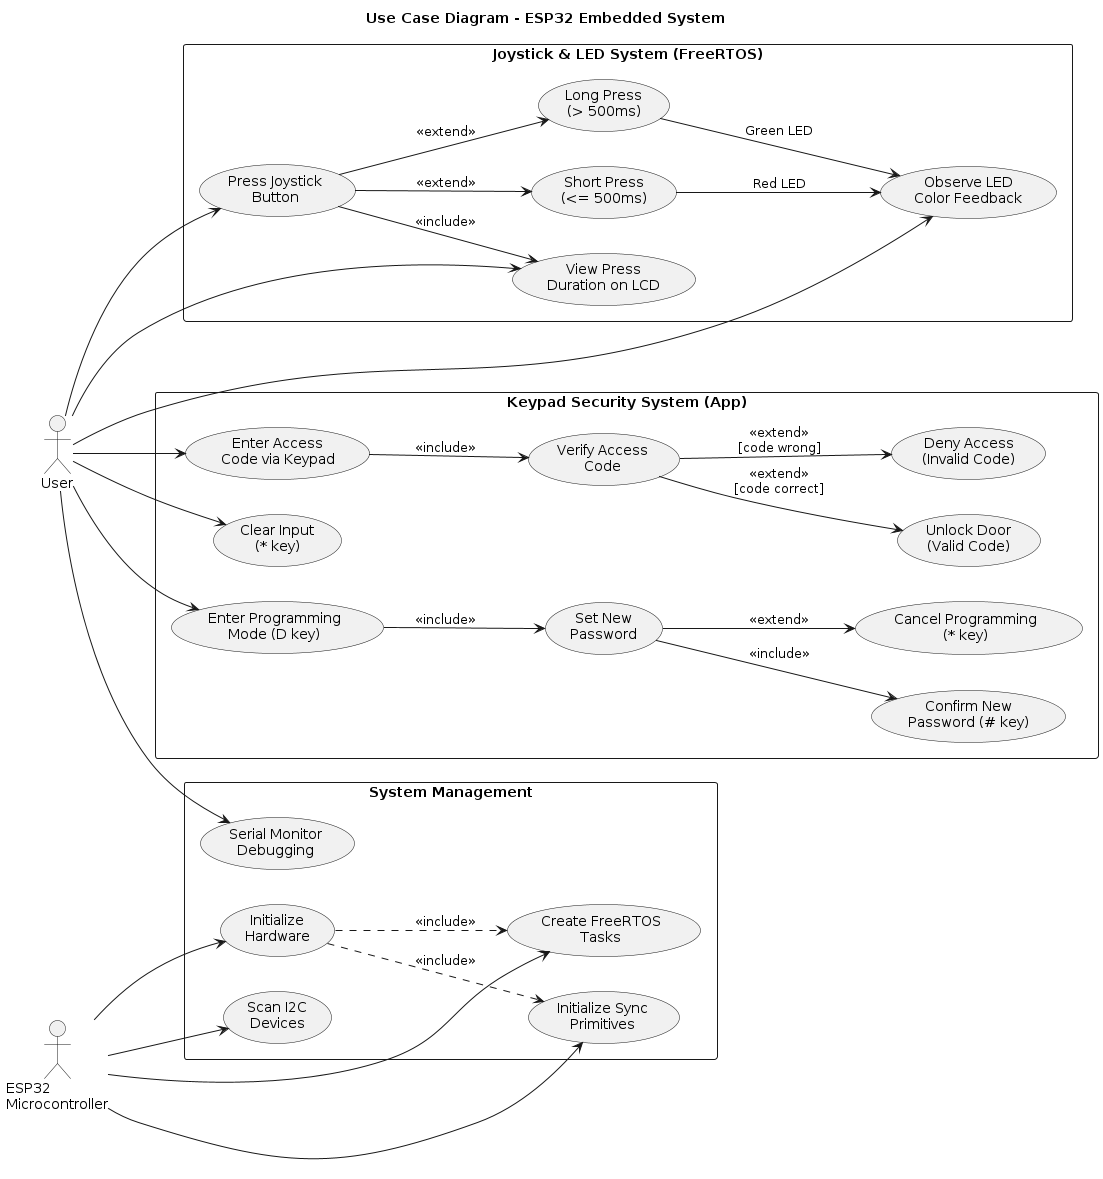

The diagram above was rendered by PlantUML. Its source (embedded in the PNG):
@startuml Use Case Diagram
title Use Case Diagram - ESP32 Embedded System

left to right direction

actor "User" as user
actor "ESP32\nMicrocontroller" as esp

rectangle "Joystick & LED System (FreeRTOS)" {
    usecase "Press Joystick\nButton" as UC1
    usecase "View Press\nDuration on LCD" as UC2
    usecase "Observe LED\nColor Feedback" as UC3
    usecase "Short Press\n(<= 500ms)" as UC4
    usecase "Long Press\n(> 500ms)" as UC5
}

rectangle "Keypad Security System (App)" {
    usecase "Enter Access\nCode via Keypad" as UC6
    usecase "Verify Access\nCode" as UC7
    usecase "Unlock Door\n(Valid Code)" as UC8
    usecase "Deny Access\n(Invalid Code)" as UC9
    usecase "Clear Input\n(* key)" as UC10
    usecase "Enter Programming\nMode (D key)" as UC11
    usecase "Set New\nPassword" as UC12
    usecase "Confirm New\nPassword (# key)" as UC13
    usecase "Cancel Programming\n(* key)" as UC14
}

rectangle "System Management" {
    usecase "Initialize\nHardware" as UC15
    usecase "Create FreeRTOS\nTasks" as UC16
    usecase "Initialize Sync\nPrimitives" as UC17
    usecase "Scan I2C\nDevices" as UC18
    usecase "Serial Monitor\nDebugging" as UC19
}

' User interactions
user --> UC1
user --> UC2
user --> UC3
user --> UC6
user --> UC10
user --> UC11
user --> UC19

' Joystick system
UC1 --> UC4 : <<extend>>
UC1 --> UC5 : <<extend>>
UC4 --> UC3 : Red LED
UC5 --> UC3 : Green LED
UC1 --> UC2 : <<include>>

' Keypad system
UC6 --> UC7 : <<include>>
UC7 --> UC8 : <<extend>>\n[code correct]
UC7 --> UC9 : <<extend>>\n[code wrong]
UC11 --> UC12 : <<include>>
UC12 --> UC13 : <<include>>
UC12 --> UC14 : <<extend>>

' ESP32 system management
esp --> UC15
esp --> UC16
esp --> UC17
UC15 ..> UC16 : <<include>>
UC15 ..> UC17 : <<include>>
esp --> UC18

@enduml